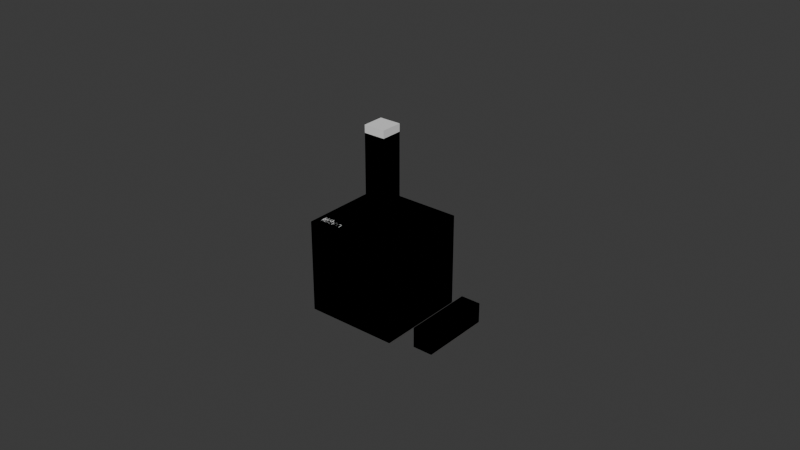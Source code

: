 # Source: bases_to_print_v4_b4.blend  (saved by Blender 5.0.119; exported with 4.5.12 LTS)
import bpy
from mathutils import Matrix  # noqa: F401  (used for matrix-valued properties, if any)

bpy.ops.wm.read_factory_settings(use_empty=True)
scene = bpy.context.scene
scene.name = 'Scene'

# ---- world
world_world = bpy.data.worlds.new('World'); scene.world = world_world
world_world.use_nodes = True; world_world.node_tree.nodes.clear()
_N = world_world.node_tree.nodes; _L = world_world.node_tree.links
n0 = _N.new('ShaderNodeOutputWorld'); n0.name = 'World Output'; n0.location = (200, 100)
n1 = _N.new('ShaderNodeBackground'); n1.name = 'Background'; n1.location = (-200, 100)
n1.inputs[0].default_value = (0.05088, 0.05088, 0.05088, 1.0)
_L.new(n1.outputs[0], n0.inputs[0])
n0.is_active_output = True
world_world.color = (0.05088, 0.05088, 0.05088)
world_world.sun_shadow_jitter_overblur = 0.0

# ---- meshes
me_cube = bpy.data.meshes.new('Cube')
me_cube.from_pydata([(-1.0, -1.0, 0.0), (-1.0, -1.0, 2.0), (-1.0, 1.0, 0.0), (-1.0, 1.0, 2.0), (1.0, -1.0, 0.0), (1.0, -1.0, 2.0), (1.0, 1.0, 0.0), (1.0, 1.0, 2.0), (-1.0, 0.0, 0.0), (-1.0, 0.0, 2.0), (1.0, 0.0, 0.0), (1.0, 0.0, 2.0), (0.0, 1.0, 0.0), (0.0, 1.0, 2.0), (0.0, -1.0, 0.0), (0.0, -1.0, 2.0), (0.0, 0.0, 2.0), (0.0, 0.0, 0.0)], [], [(8, 9, 3, 2), (12, 13, 7, 6), (10, 11, 5, 4), (14, 15, 1, 0), (17, 10, 4, 14), (16, 9, 1, 15), (13, 3, 9, 16), (12, 6, 10, 17), (6, 7, 11, 10), (0, 1, 9, 8), (2, 12, 17, 8), (7, 13, 16, 11), (11, 16, 15, 5), (8, 17, 14, 0), (4, 5, 15, 14), (2, 3, 13, 12)])
_uv = me_cube.uv_layers.new(name='UVMap')
_uv.uv.foreach_set('vector', [0.375, 0.125, 0.625, 0.125, 0.625, 0.25, 0.375, 0.25, 0.375, 0.375, 0.625, 0.375, 0.625, 0.5, 0.375, 0.5, 0.375, 0.625, 0.625, 0.625, 0.625, 0.75, 0.375, 0.75, 0.375, 0.875, 0.625, 0.875, 0.625, 1.0, 0.375, 1.0, 0.25, 0.625, 0.375, 0.625, 0.375, 0.75, 0.25, 0.75, 0.75, 0.625, 0.875, 0.625, 0.875, 0.75, 0.75, 0.75, 0.75, 0.5, 0.875, 0.5, 0.875, 0.625, 0.75, 0.625, 0.25, 0.5, 0.375, 0.5, 0.375, 0.625, 0.25, 0.625, 0.375, 0.5, 0.625, 0.5, 0.625, 0.625, 0.375, 0.625, 0.375, 0.0, 0.625, 0.0, 0.625, 0.125, 0.375, 0.125, 0.125, 0.5, 0.25, 0.5, 0.25, 0.625, 0.125, 0.625, 0.625, 0.5, 0.75, 0.5, 0.75, 0.625, 0.625, 0.625, 0.625, 0.625, 0.75, 0.625, 0.75, 0.75, 0.625, 0.75, 0.125, 0.625, 0.25, 0.625, 0.25, 0.75, 0.125, 0.75, 0.375, 0.75, 0.625, 0.75, 0.625, 0.875, 0.375, 0.875, 0.375, 0.25, 0.625, 0.25, 0.625, 0.375, 0.375, 0.375])
me_cube.update()
me_cube_002 = bpy.data.meshes.new('Cube.002')
me_cube_002.from_pydata([(-0.015, -0.015, 0.0), (-0.015, -0.015, 0.03), (-0.015, 0.015, 0.0), (-0.015, 0.015, 0.03), (0.015, -0.015, 0.0), (0.015, -0.015, 0.03), (0.015, 0.015, 0.0), (0.015, 0.015, 0.03), (0.0, 0.015, 0.0), (0.0, 0.015, 0.03), (0.0, -0.015, 0.0), (0.0, -0.015, 0.03), (-0.015, 0.0, 0.0), (-0.015, 0.0, 0.03), (0.015, 0.0, 0.0), (0.015, 0.0, 0.03), (0.0, 0.0, 0.0), (0.02813, 0.01108, -3.345e-09), (0.02813, -0.01192, -3.345e-09), (0.02163, 0.01108, -2.854e-09), (0.02163, -0.01192, -2.854e-09), (0.02813, 0.01108, 0.0065), (0.02813, -0.01192, 0.0065), (0.02163, 0.01108, 0.0065), (0.02163, -0.01192, 0.0065), (0.02163, 0.01108, 0.00325), (0.02163, -0.01192, 0.00325), (0.02813, 0.01108, 0.00325), (0.02813, -0.01192, 0.00325), (0.02488, 0.01108, -3.099e-09), (0.02488, -0.01192, -3.099e-09), (0.02488, 0.01108, 0.0065), (0.02488, -0.01192, 0.0065), (0.02488, -0.01192, 0.00325), (0.02488, 0.01108, 0.00325), (-0.0035, 0.0, 0.03), (0.0, -0.0035, 0.03), (-0.0035, -0.0035, 0.03), (0.0035, 0.0, 0.03), (0.0035, -0.0035, 0.03), (0.0, 0.0035, 0.03), (0.0035, 0.0035, 0.03), (-0.0035, 0.0035, 0.03)], [], [(12, 13, 3, 2), (8, 9, 7, 6), (14, 15, 5, 4), (10, 11, 1, 0), (16, 14, 4, 10), (13, 1, 11, 36, 37, 35), (36, 11, 5, 15, 38, 39), (12, 16, 10, 0), (4, 5, 11, 10), (2, 3, 9, 8), (2, 8, 16, 12), (15, 7, 9, 40, 41, 38), (40, 9, 3, 13, 35, 42), (8, 6, 14, 16), (6, 7, 15, 14), (0, 1, 13, 12), (29, 30, 20, 19), (25, 26, 24, 23), (31, 32, 22, 21), (27, 28, 18, 17), (34, 31, 21, 27), (33, 30, 18, 28), (32, 33, 28, 22), (29, 34, 27, 17), (21, 22, 28, 27), (19, 20, 26, 25), (19, 25, 34, 29), (24, 26, 33, 32), (26, 20, 30, 33), (25, 23, 31, 34), (23, 24, 32, 31), (17, 18, 30, 29), (36, 39, 38, 41, 40, 42, 35, 37)])
_uv = me_cube_002.uv_layers.new(name='UVMap')
_uv.uv.foreach_set('vector', [0.375, 0.125, 0.625, 0.125, 0.625, 0.25, 0.375, 0.25, 0.375, 0.375, 0.625, 0.375, 0.625, 0.5, 0.375, 0.5, 0.375, 0.625, 0.625, 0.625, 0.625, 0.75, 0.375, 0.75, 0.375, 0.875, 0.625, 0.875, 0.625, 1.0, 0.375, 1.0, 0.25, 0.625, 0.375, 0.625, 0.375, 0.75, 0.25, 0.75, 0.875, 0.625, 0.875, 0.75, 0.75, 0.75, 0.75, 0.6542, 0.7792, 0.6542, 0.7792, 0.625, 0.75, 0.6542, 0.75, 0.75, 0.625, 0.75, 0.625, 0.625, 0.7208, 0.625, 0.7208, 0.6542, 0.125, 0.625, 0.25, 0.625, 0.25, 0.75, 0.125, 0.75, 0.375, 0.75, 0.625, 0.75, 0.625, 0.875, 0.375, 0.875, 0.375, 0.25, 0.625, 0.25, 0.625, 0.375, 0.375, 0.375, 0.125, 0.5, 0.25, 0.5, 0.25, 0.625, 0.125, 0.625, 0.625, 0.625, 0.625, 0.5, 0.75, 0.5, 0.75, 0.5958, 0.7208, 0.5958, 0.7208, 0.625, 0.75, 0.5958, 0.75, 0.5, 0.875, 0.5, 0.875, 0.625, 0.7792, 0.625, 0.7792, 0.5958, 0.25, 0.5, 0.375, 0.5, 0.375, 0.625, 0.25, 0.625, 0.375, 0.5, 0.625, 0.5, 0.625, 0.625, 0.375, 0.625, 0.375, 0.0, 0.625, 0.0, 0.625, 0.125, 0.375, 0.125, 0.375, 0.125, 0.625, 0.125, 0.625, 0.25, 0.375, 0.25, 0.375, 0.375, 0.625, 0.375, 0.625, 0.5, 0.375, 0.5, 0.375, 0.625, 0.625, 0.625, 0.625, 0.75, 0.375, 0.75, 0.375, 0.875, 0.625, 0.875, 0.625, 1.0, 0.375, 1.0, 0.25, 0.625, 0.375, 0.625, 0.375, 0.75, 0.25, 0.75, 0.75, 0.625, 0.875, 0.625, 0.875, 0.75, 0.75, 0.75, 0.625, 0.625, 0.75, 0.625, 0.75, 0.75, 0.625, 0.75, 0.125, 0.625, 0.25, 0.625, 0.25, 0.75, 0.125, 0.75, 0.375, 0.75, 0.625, 0.75, 0.625, 0.875, 0.375, 0.875, 0.375, 0.25, 0.625, 0.25, 0.625, 0.375, 0.375, 0.375, 0.125, 0.5, 0.25, 0.5, 0.25, 0.625, 0.125, 0.625, 0.625, 0.5, 0.75, 0.5, 0.75, 0.625, 0.625, 0.625, 0.75, 0.5, 0.875, 0.5, 0.875, 0.625, 0.75, 0.625, 0.25, 0.5, 0.375, 0.5, 0.375, 0.625, 0.25, 0.625, 0.375, 0.5, 0.625, 0.5, 0.625, 0.625, 0.375, 0.625, 0.375, 0.0, 0.625, 0.0, 0.625, 0.125, 0.375, 0.125, 0.75, 0.6542, 0.7208, 0.6542, 0.7208, 0.625, 0.7208, 0.5958, 0.75, 0.5958, 0.7792, 0.5958, 0.7792, 0.625, 0.7792, 0.6542])
me_cube_002.update()
me_cube_004 = bpy.data.meshes.new('Cube.004')
me_cube_004.from_pydata([(-1.0, -1.0, 0.0), (-1.0, -1.0, 2.0), (-1.0, 1.0, 0.0), (-1.0, 1.0, 2.0), (1.0, -1.0, 0.0), (1.0, -1.0, 2.0), (1.0, 1.0, 0.0), (1.0, 1.0, 2.0), (-1.0, 0.0, 0.0), (-1.0, 0.0, 2.0), (1.0, 0.0, 0.0), (1.0, 0.0, 2.0), (0.0, 1.0, 0.0), (0.0, 1.0, 2.0), (0.0, -1.0, 0.0), (0.0, -1.0, 2.0), (0.0, 0.0, 2.0), (0.0, 0.0, 0.0)], [], [(8, 9, 3, 2), (12, 13, 7, 6), (10, 11, 5, 4), (14, 15, 1, 0), (17, 10, 4, 14), (16, 9, 1, 15), (13, 3, 9, 16), (12, 6, 10, 17), (6, 7, 11, 10), (0, 1, 9, 8), (2, 12, 17, 8), (7, 13, 16, 11), (11, 16, 15, 5), (8, 17, 14, 0), (4, 5, 15, 14), (2, 3, 13, 12)])
_uv = me_cube_004.uv_layers.new(name='UVMap')
_uv.uv.foreach_set('vector', [0.375, 0.125, 0.625, 0.125, 0.625, 0.25, 0.375, 0.25, 0.375, 0.375, 0.625, 0.375, 0.625, 0.5, 0.375, 0.5, 0.375, 0.625, 0.625, 0.625, 0.625, 0.75, 0.375, 0.75, 0.375, 0.875, 0.625, 0.875, 0.625, 1.0, 0.375, 1.0, 0.25, 0.625, 0.375, 0.625, 0.375, 0.75, 0.25, 0.75, 0.75, 0.625, 0.875, 0.625, 0.875, 0.75, 0.75, 0.75, 0.75, 0.5, 0.875, 0.5, 0.875, 0.625, 0.75, 0.625, 0.25, 0.5, 0.375, 0.5, 0.375, 0.625, 0.25, 0.625, 0.375, 0.5, 0.625, 0.5, 0.625, 0.625, 0.375, 0.625, 0.375, 0.0, 0.625, 0.0, 0.625, 0.125, 0.375, 0.125, 0.125, 0.5, 0.25, 0.5, 0.25, 0.625, 0.125, 0.625, 0.625, 0.5, 0.75, 0.5, 0.75, 0.625, 0.625, 0.625, 0.625, 0.625, 0.75, 0.625, 0.75, 0.75, 0.625, 0.75, 0.125, 0.625, 0.25, 0.625, 0.25, 0.75, 0.125, 0.75, 0.375, 0.75, 0.625, 0.75, 0.625, 0.875, 0.375, 0.875, 0.375, 0.25, 0.625, 0.25, 0.625, 0.375, 0.375, 0.375])
me_cube_004.update()
me_cube_005 = bpy.data.meshes.new('Cube.005')
me_cube_005.from_pydata([(-1.0, -1.0, 0.0), (-1.0, -1.0, 2.0), (-1.0, 1.0, 0.0), (-1.0, 1.0, 2.0), (1.0, -1.0, 0.0), (1.0, -1.0, 2.0), (1.0, 1.0, 0.0), (1.0, 1.0, 2.0), (-1.0, 0.0, 0.0), (-1.0, 0.0, 2.0), (1.0, 0.0, 0.0), (1.0, 0.0, 2.0), (0.0, 1.0, 0.0), (0.0, 1.0, 2.0), (0.0, -1.0, 0.0), (0.0, -1.0, 2.0), (0.0, 0.0, 2.0), (0.0, 0.0, 0.0)], [], [(8, 9, 3, 2), (12, 13, 7, 6), (10, 11, 5, 4), (14, 15, 1, 0), (17, 10, 4, 14), (16, 9, 1, 15), (13, 3, 9, 16), (12, 6, 10, 17), (6, 7, 11, 10), (0, 1, 9, 8), (2, 12, 17, 8), (7, 13, 16, 11), (11, 16, 15, 5), (8, 17, 14, 0), (4, 5, 15, 14), (2, 3, 13, 12)])
_uv = me_cube_005.uv_layers.new(name='UVMap')
_uv.uv.foreach_set('vector', [0.375, 0.125, 0.625, 0.125, 0.625, 0.25, 0.375, 0.25, 0.375, 0.375, 0.625, 0.375, 0.625, 0.5, 0.375, 0.5, 0.375, 0.625, 0.625, 0.625, 0.625, 0.75, 0.375, 0.75, 0.375, 0.875, 0.625, 0.875, 0.625, 1.0, 0.375, 1.0, 0.25, 0.625, 0.375, 0.625, 0.375, 0.75, 0.25, 0.75, 0.75, 0.625, 0.875, 0.625, 0.875, 0.75, 0.75, 0.75, 0.75, 0.5, 0.875, 0.5, 0.875, 0.625, 0.75, 0.625, 0.25, 0.5, 0.375, 0.5, 0.375, 0.625, 0.25, 0.625, 0.375, 0.5, 0.625, 0.5, 0.625, 0.625, 0.375, 0.625, 0.375, 0.0, 0.625, 0.0, 0.625, 0.125, 0.375, 0.125, 0.125, 0.5, 0.25, 0.5, 0.25, 0.625, 0.125, 0.625, 0.625, 0.5, 0.75, 0.5, 0.75, 0.625, 0.625, 0.625, 0.625, 0.625, 0.75, 0.625, 0.75, 0.75, 0.625, 0.75, 0.125, 0.625, 0.25, 0.625, 0.25, 0.75, 0.125, 0.75, 0.375, 0.75, 0.625, 0.75, 0.625, 0.875, 0.375, 0.875, 0.375, 0.25, 0.625, 0.25, 0.625, 0.375, 0.375, 0.375])
me_cube_005.update()
me_cube_001 = bpy.data.meshes.new('Cube.001')
me_cube_001.from_pydata([(-0.015, -0.015, 0.0), (-0.015, -0.015, 0.03), (-0.015, 0.015, 0.0), (-0.015, 0.015, 0.03), (0.015, -0.015, 0.0), (0.015, -0.015, 0.03), (0.015, 0.015, 0.0), (0.015, 0.015, 0.03), (0.0, 0.015, 0.0), (0.0, 0.015, 0.03), (0.0, -0.015, 0.0), (0.0, -0.015, 0.03), (-0.015, 0.0, 0.0), (-0.015, 0.0, 0.03), (0.015, 0.0, 0.0), (0.015, 0.0, 0.03), (0.0, 0.0, 0.0), (0.02813, 0.01108, -3.345e-09), (0.02813, -0.01192, -3.345e-09), (0.02163, 0.01108, -2.854e-09), (0.02163, -0.01192, -2.854e-09), (0.02813, 0.01108, 0.0065), (0.02813, -0.01192, 0.0065), (0.02163, 0.01108, 0.0065), (0.02163, -0.01192, 0.0065), (0.02163, 0.01108, 0.00325), (0.02163, -0.01192, 0.00325), (0.02813, 0.01108, 0.00325), (0.02813, -0.01192, 0.00325), (0.02488, 0.01108, -3.099e-09), (0.02488, -0.01192, -3.099e-09), (0.02488, 0.01108, 0.0065), (0.02488, -0.01192, 0.0065), (0.02488, -0.01192, 0.00325), (0.02488, 0.01108, 0.00325), (-0.0035, 0.0, 0.03), (0.0, -0.0035, 0.03), (-0.0035, -0.0035, 0.03), (0.0035, 0.0, 0.03), (0.0035, -0.0035, 0.03), (0.0, 0.0035, 0.03), (0.0035, 0.0035, 0.03), (-0.0035, 0.0035, 0.03)], [], [(12, 13, 3, 2), (8, 9, 7, 6), (14, 15, 5, 4), (10, 11, 1, 0), (16, 14, 4, 10), (13, 1, 11, 36, 37, 35), (36, 11, 5, 15, 38, 39), (12, 16, 10, 0), (4, 5, 11, 10), (2, 3, 9, 8), (2, 8, 16, 12), (15, 7, 9, 40, 41, 38), (40, 9, 3, 13, 35, 42), (8, 6, 14, 16), (6, 7, 15, 14), (0, 1, 13, 12), (29, 30, 20, 19), (25, 26, 24, 23), (31, 32, 22, 21), (27, 28, 18, 17), (34, 31, 21, 27), (33, 30, 18, 28), (32, 33, 28, 22), (29, 34, 27, 17), (21, 22, 28, 27), (19, 20, 26, 25), (19, 25, 34, 29), (24, 26, 33, 32), (26, 20, 30, 33), (25, 23, 31, 34), (23, 24, 32, 31), (17, 18, 30, 29), (36, 39, 38, 41, 40, 42, 35, 37)])
_uv = me_cube_001.uv_layers.new(name='UVMap')
_uv.uv.foreach_set('vector', [0.375, 0.125, 0.625, 0.125, 0.625, 0.25, 0.375, 0.25, 0.375, 0.375, 0.625, 0.375, 0.625, 0.5, 0.375, 0.5, 0.375, 0.625, 0.625, 0.625, 0.625, 0.75, 0.375, 0.75, 0.375, 0.875, 0.625, 0.875, 0.625, 1.0, 0.375, 1.0, 0.25, 0.625, 0.375, 0.625, 0.375, 0.75, 0.25, 0.75, 0.875, 0.625, 0.875, 0.75, 0.75, 0.75, 0.75, 0.6542, 0.7792, 0.6542, 0.7792, 0.625, 0.75, 0.6542, 0.75, 0.75, 0.625, 0.75, 0.625, 0.625, 0.7208, 0.625, 0.7208, 0.6542, 0.125, 0.625, 0.25, 0.625, 0.25, 0.75, 0.125, 0.75, 0.375, 0.75, 0.625, 0.75, 0.625, 0.875, 0.375, 0.875, 0.375, 0.25, 0.625, 0.25, 0.625, 0.375, 0.375, 0.375, 0.125, 0.5, 0.25, 0.5, 0.25, 0.625, 0.125, 0.625, 0.625, 0.625, 0.625, 0.5, 0.75, 0.5, 0.75, 0.5958, 0.7208, 0.5958, 0.7208, 0.625, 0.75, 0.5958, 0.75, 0.5, 0.875, 0.5, 0.875, 0.625, 0.7792, 0.625, 0.7792, 0.5958, 0.25, 0.5, 0.375, 0.5, 0.375, 0.625, 0.25, 0.625, 0.375, 0.5, 0.625, 0.5, 0.625, 0.625, 0.375, 0.625, 0.375, 0.0, 0.625, 0.0, 0.625, 0.125, 0.375, 0.125, 0.375, 0.125, 0.625, 0.125, 0.625, 0.25, 0.375, 0.25, 0.375, 0.375, 0.625, 0.375, 0.625, 0.5, 0.375, 0.5, 0.375, 0.625, 0.625, 0.625, 0.625, 0.75, 0.375, 0.75, 0.375, 0.875, 0.625, 0.875, 0.625, 1.0, 0.375, 1.0, 0.25, 0.625, 0.375, 0.625, 0.375, 0.75, 0.25, 0.75, 0.75, 0.625, 0.875, 0.625, 0.875, 0.75, 0.75, 0.75, 0.625, 0.625, 0.75, 0.625, 0.75, 0.75, 0.625, 0.75, 0.125, 0.625, 0.25, 0.625, 0.25, 0.75, 0.125, 0.75, 0.375, 0.75, 0.625, 0.75, 0.625, 0.875, 0.375, 0.875, 0.375, 0.25, 0.625, 0.25, 0.625, 0.375, 0.375, 0.375, 0.125, 0.5, 0.25, 0.5, 0.25, 0.625, 0.125, 0.625, 0.625, 0.5, 0.75, 0.5, 0.75, 0.625, 0.625, 0.625, 0.75, 0.5, 0.875, 0.5, 0.875, 0.625, 0.75, 0.625, 0.25, 0.5, 0.375, 0.5, 0.375, 0.625, 0.25, 0.625, 0.375, 0.5, 0.625, 0.5, 0.625, 0.625, 0.375, 0.625, 0.375, 0.0, 0.625, 0.0, 0.625, 0.125, 0.375, 0.125, 0.75, 0.6542, 0.7208, 0.6542, 0.7208, 0.625, 0.7208, 0.5958, 0.75, 0.5958, 0.7792, 0.5958, 0.7792, 0.625, 0.7792, 0.6542])
me_cube_001.update()
me_cube_007 = bpy.data.meshes.new('Cube.007')
me_cube_007.from_pydata([(-0.015, -0.015, 0.0), (-0.015, -0.015, 0.03), (-0.015, 0.015, 0.0), (-0.015, 0.015, 0.03), (0.015, -0.015, 0.0), (0.015, -0.015, 0.03), (0.015, 0.015, 0.0), (0.015, 0.015, 0.03), (0.0, 0.015, 0.0), (0.0, 0.015, 0.03), (0.0, -0.015, 0.0), (0.0, -0.015, 0.03), (-0.015, 0.0, 0.0), (-0.015, 0.0, 0.03), (0.015, 0.0, 0.0), (0.015, 0.0, 0.03), (0.0, 0.0, 0.0), (0.02813, 0.01108, -3.345e-09), (0.02813, -0.01192, -3.345e-09), (0.02163, 0.01108, -2.854e-09), (0.02163, -0.01192, -2.854e-09), (0.02813, 0.01108, 0.0065), (0.02813, -0.01192, 0.0065), (0.02163, 0.01108, 0.0065), (0.02163, -0.01192, 0.0065), (0.02163, 0.01108, 0.00325), (0.02163, -0.01192, 0.00325), (0.02813, 0.01108, 0.00325), (0.02813, -0.01192, 0.00325), (0.02488, 0.01108, -3.099e-09), (0.02488, -0.01192, -3.099e-09), (0.02488, 0.01108, 0.0065), (0.02488, -0.01192, 0.0065), (0.02488, -0.01192, 0.00325), (0.02488, 0.01108, 0.00325), (-0.0035, 0.0, 0.03), (0.0, -0.0035, 0.03), (-0.0035, -0.0035, 0.03), (0.0035, 0.0, 0.03), (0.0035, -0.0035, 0.03), (0.0, 0.0035, 0.03), (0.0035, 0.0035, 0.03), (-0.0035, 0.0035, 0.03)], [], [(12, 13, 3, 2), (8, 9, 7, 6), (14, 15, 5, 4), (10, 11, 1, 0), (16, 14, 4, 10), (13, 1, 11, 36, 37, 35), (36, 11, 5, 15, 38, 39), (12, 16, 10, 0), (4, 5, 11, 10), (2, 3, 9, 8), (2, 8, 16, 12), (15, 7, 9, 40, 41, 38), (40, 9, 3, 13, 35, 42), (8, 6, 14, 16), (6, 7, 15, 14), (0, 1, 13, 12), (29, 30, 20, 19), (25, 26, 24, 23), (31, 32, 22, 21), (27, 28, 18, 17), (34, 31, 21, 27), (33, 30, 18, 28), (32, 33, 28, 22), (29, 34, 27, 17), (21, 22, 28, 27), (19, 20, 26, 25), (19, 25, 34, 29), (24, 26, 33, 32), (26, 20, 30, 33), (25, 23, 31, 34), (23, 24, 32, 31), (17, 18, 30, 29), (36, 39, 38, 41, 40, 42, 35, 37)])
_uv = me_cube_007.uv_layers.new(name='UVMap')
_uv.uv.foreach_set('vector', [0.375, 0.125, 0.625, 0.125, 0.625, 0.25, 0.375, 0.25, 0.375, 0.375, 0.625, 0.375, 0.625, 0.5, 0.375, 0.5, 0.375, 0.625, 0.625, 0.625, 0.625, 0.75, 0.375, 0.75, 0.375, 0.875, 0.625, 0.875, 0.625, 1.0, 0.375, 1.0, 0.25, 0.625, 0.375, 0.625, 0.375, 0.75, 0.25, 0.75, 0.875, 0.625, 0.875, 0.75, 0.75, 0.75, 0.75, 0.6542, 0.7792, 0.6542, 0.7792, 0.625, 0.75, 0.6542, 0.75, 0.75, 0.625, 0.75, 0.625, 0.625, 0.7208, 0.625, 0.7208, 0.6542, 0.125, 0.625, 0.25, 0.625, 0.25, 0.75, 0.125, 0.75, 0.375, 0.75, 0.625, 0.75, 0.625, 0.875, 0.375, 0.875, 0.375, 0.25, 0.625, 0.25, 0.625, 0.375, 0.375, 0.375, 0.125, 0.5, 0.25, 0.5, 0.25, 0.625, 0.125, 0.625, 0.625, 0.625, 0.625, 0.5, 0.75, 0.5, 0.75, 0.5958, 0.7208, 0.5958, 0.7208, 0.625, 0.75, 0.5958, 0.75, 0.5, 0.875, 0.5, 0.875, 0.625, 0.7792, 0.625, 0.7792, 0.5958, 0.25, 0.5, 0.375, 0.5, 0.375, 0.625, 0.25, 0.625, 0.375, 0.5, 0.625, 0.5, 0.625, 0.625, 0.375, 0.625, 0.375, 0.0, 0.625, 0.0, 0.625, 0.125, 0.375, 0.125, 0.375, 0.125, 0.625, 0.125, 0.625, 0.25, 0.375, 0.25, 0.375, 0.375, 0.625, 0.375, 0.625, 0.5, 0.375, 0.5, 0.375, 0.625, 0.625, 0.625, 0.625, 0.75, 0.375, 0.75, 0.375, 0.875, 0.625, 0.875, 0.625, 1.0, 0.375, 1.0, 0.25, 0.625, 0.375, 0.625, 0.375, 0.75, 0.25, 0.75, 0.75, 0.625, 0.875, 0.625, 0.875, 0.75, 0.75, 0.75, 0.625, 0.625, 0.75, 0.625, 0.75, 0.75, 0.625, 0.75, 0.125, 0.625, 0.25, 0.625, 0.25, 0.75, 0.125, 0.75, 0.375, 0.75, 0.625, 0.75, 0.625, 0.875, 0.375, 0.875, 0.375, 0.25, 0.625, 0.25, 0.625, 0.375, 0.375, 0.375, 0.125, 0.5, 0.25, 0.5, 0.25, 0.625, 0.125, 0.625, 0.625, 0.5, 0.75, 0.5, 0.75, 0.625, 0.625, 0.625, 0.75, 0.5, 0.875, 0.5, 0.875, 0.625, 0.75, 0.625, 0.25, 0.5, 0.375, 0.5, 0.375, 0.625, 0.25, 0.625, 0.375, 0.5, 0.625, 0.5, 0.625, 0.625, 0.375, 0.625, 0.375, 0.0, 0.625, 0.0, 0.625, 0.125, 0.375, 0.125, 0.75, 0.6542, 0.7208, 0.6542, 0.7208, 0.625, 0.7208, 0.5958, 0.75, 0.5958, 0.7792, 0.5958, 0.7792, 0.625, 0.7792, 0.6542])
me_cube_007.update()

# ---- curves / text
txt_text = bpy.data.curves.new('Text', 'FONT')
txt_text.dimensions = '2D'
txt_text.body = '10mm'
txt_text_001 = bpy.data.curves.new('Text.001', 'FONT')
txt_text_001.dimensions = '2D'
txt_text_001.body = '125mm'
txt_text_002 = bpy.data.curves.new('Text.002', 'FONT')
txt_text_002.dimensions = '2D'
txt_text_002.body = '150mm'

# ---- objects
ob_cutter50mm = bpy.data.objects.new('Cutter50mm', me_cube)
ob_50mm = bpy.data.objects.new('50mm', me_cube_002)
ob_cutter75mm = bpy.data.objects.new('Cutter75mm', me_cube_004)
ob_cutter100mm = bpy.data.objects.new('Cutter100mm', me_cube_005)
ob_text50mm = bpy.data.objects.new('Text50mm', txt_text)
ob_text75mm = bpy.data.objects.new('Text75mm', txt_text_001)
ob_text100mm = bpy.data.objects.new('Text100mm', txt_text_002)
ob_75mm = bpy.data.objects.new('75mm', me_cube_001)
ob_100mm = bpy.data.objects.new('100mm', me_cube_007)

# ---- transforms, parenting, visibility, modifiers, constraints
ob_cutter50mm.location = (0.0, 0.0, 0.005)
ob_cutter50mm.scale = (0.0035, 0.0035, 0.025)
ob_50mm.location = (0.0, 0.0, 0.0)
ob_cutter75mm.location = (0.0, 0.0, 0.0075)
ob_cutter75mm.scale = (0.0035, 0.0035, 0.025)
ob_cutter100mm.location = (0.0, 0.0, 0.01)
ob_cutter100mm.scale = (0.0035, 0.0035, 0.025)
ob_text50mm.location = (-0.01399, -0.01388, 0.03095)
ob_text50mm.scale = (0.003663, 0.003663, 0.003663)
ob_text75mm.location = (-0.01399, -0.01388, 0.03095)
ob_text75mm.scale = (0.003663, 0.003663, 0.003663)
ob_text100mm.location = (-0.01399, -0.01388, 0.03095)
ob_text100mm.scale = (0.003663, 0.003663, 0.003663)
ob_75mm.location = (0.0, 0.0, 0.0)
ob_100mm.location = (0.0, 0.0, 0.0)

# ---- collection membership
scene.collection.objects.link(ob_cutter50mm)
scene.collection.objects.link(ob_50mm)
scene.collection.objects.link(ob_cutter75mm)
scene.collection.objects.link(ob_cutter100mm)
scene.collection.objects.link(ob_text50mm)
scene.collection.objects.link(ob_text75mm)
scene.collection.objects.link(ob_text100mm)
scene.collection.objects.link(ob_75mm)
scene.collection.objects.link(ob_100mm)

# ---- scene / render settings (as saved in the file)
scene.frame_start = 1; scene.frame_end = 250; scene.frame_set(1)
scene.render.engine = 'BLENDER_EEVEE_NEXT'
scene.render.bake_bias = 0.0
scene.render.bake_samples = 0
scene.cycles.sampling_pattern = 'TABULATED_SOBOL'
scene.eevee.use_volume_custom_range = False
bpy.context.view_layer.update()

# ---- added for rendering (the .blend has no active camera and no usable light): camera, sun
cam_auto = bpy.data.cameras.new('AutoCamera')
cam_auto.lens = 50.0
cam_auto.sensor_width = 36.0
cam_auto.clip_end = 1000.0
ob_auto_camera = bpy.data.objects.new('AutoCamera', cam_auto)
scene.collection.objects.link(ob_auto_camera)
ob_auto_camera.location = (0.191611, -0.222054, 0.178036)
ob_auto_camera.rotation_euler = (1.09748, -7.21219e-08, 0.694738)
scene.camera = ob_auto_camera
light_auto_sun = bpy.data.lights.new('AutoSun', 'SUN')
light_auto_sun.energy = 3.0
light_auto_sun.angle = 0.0523599
ob_auto_sun = bpy.data.objects.new('AutoSun', light_auto_sun)
scene.collection.objects.link(ob_auto_sun)
ob_auto_sun.rotation_euler = (0.872665, 0.174533, 0.523599)
bpy.context.view_layer.update()

